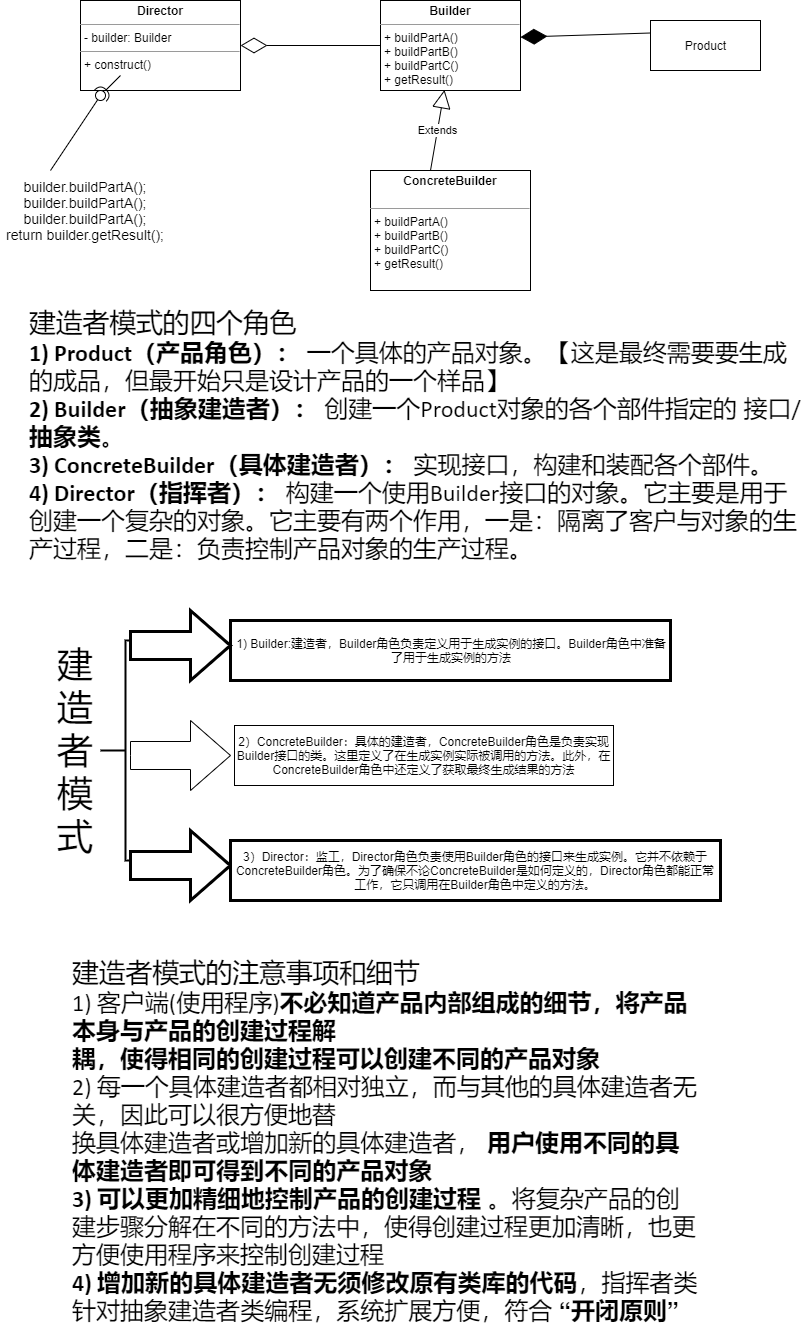

The diagram above was exported from draw.io. Its source (the exported page's mxGraphModel, read from the mxfile embedded in the PNG):
<mxGraphModel dx="1264" dy="632" grid="1" gridSize="10" guides="1" tooltips="1" connect="1" arrows="1" fold="1" page="1" pageScale="1" pageWidth="827" pageHeight="1169" math="0" shadow="0">
  <root>
    <mxCell id="0" />
    <mxCell id="1" parent="0" />
    <mxCell id="oyfsqLhb38O58_x8yrJC-1" value="&lt;p style=&quot;margin: 0px ; margin-top: 4px ; text-align: center&quot;&gt;&lt;b&gt;Builder&lt;/b&gt;&lt;/p&gt;&lt;hr size=&quot;1&quot;&gt;&lt;p style=&quot;margin: 0px ; margin-left: 4px&quot;&gt;&lt;/p&gt;&lt;p style=&quot;margin: 0px ; margin-left: 4px&quot;&gt;+ buildPartA()&lt;/p&gt;&lt;p style=&quot;margin: 0px ; margin-left: 4px&quot;&gt;+ buildPartB()&lt;br&gt;&lt;/p&gt;&lt;p style=&quot;margin: 0px ; margin-left: 4px&quot;&gt;+ buildPartC()&lt;br&gt;&lt;/p&gt;&lt;p style=&quot;margin: 0px ; margin-left: 4px&quot;&gt;+ getResult()&lt;br&gt;&lt;/p&gt;" style="verticalAlign=top;align=left;overflow=fill;fontSize=12;fontFamily=Helvetica;html=1;" vertex="1" parent="1">
      <mxGeometry x="410" y="40" width="140" height="90" as="geometry" />
    </mxCell>
    <mxCell id="oyfsqLhb38O58_x8yrJC-2" value="Product" style="html=1;" vertex="1" parent="1">
      <mxGeometry x="680" y="60" width="110" height="50" as="geometry" />
    </mxCell>
    <mxCell id="oyfsqLhb38O58_x8yrJC-3" value="&lt;p style=&quot;margin: 0px ; margin-top: 4px ; text-align: center&quot;&gt;&lt;b&gt;Director&lt;/b&gt;&lt;/p&gt;&lt;hr size=&quot;1&quot;&gt;&lt;p style=&quot;margin: 0px ; margin-left: 4px&quot;&gt;- builder: Builder&lt;/p&gt;&lt;hr size=&quot;1&quot;&gt;&lt;p style=&quot;margin: 0px ; margin-left: 4px&quot;&gt;+ construct()&lt;/p&gt;" style="verticalAlign=top;align=left;overflow=fill;fontSize=12;fontFamily=Helvetica;html=1;" vertex="1" parent="1">
      <mxGeometry x="110" y="40" width="160" height="90" as="geometry" />
    </mxCell>
    <mxCell id="oyfsqLhb38O58_x8yrJC-4" value="&lt;p style=&quot;margin: 0px ; margin-top: 4px ; text-align: center&quot;&gt;&lt;b&gt;ConcreteBuilder&lt;/b&gt;&lt;/p&gt;&lt;p style=&quot;margin: 0px ; margin-left: 4px&quot;&gt;&lt;br&gt;&lt;/p&gt;&lt;hr size=&quot;1&quot;&gt;&lt;p style=&quot;margin: 0px 0px 0px 4px&quot;&gt;+ buildPartA()&lt;/p&gt;&lt;p style=&quot;margin: 0px 0px 0px 4px&quot;&gt;+ buildPartB()&lt;br&gt;&lt;/p&gt;&lt;p style=&quot;margin: 0px 0px 0px 4px&quot;&gt;+ buildPartC()&lt;br&gt;&lt;/p&gt;&lt;p style=&quot;margin: 0px 0px 0px 4px&quot;&gt;+ getResult()&lt;/p&gt;" style="verticalAlign=top;align=left;overflow=fill;fontSize=12;fontFamily=Helvetica;html=1;" vertex="1" parent="1">
      <mxGeometry x="400" y="210" width="160" height="120" as="geometry" />
    </mxCell>
    <mxCell id="oyfsqLhb38O58_x8yrJC-5" value="" style="rounded=0;orthogonalLoop=1;jettySize=auto;html=1;endArrow=none;endFill=0;sketch=0;sourcePerimeterSpacing=0;targetPerimeterSpacing=0;" edge="1" target="oyfsqLhb38O58_x8yrJC-7" parent="1">
      <mxGeometry relative="1" as="geometry">
        <mxPoint x="80" y="210" as="sourcePoint" />
      </mxGeometry>
    </mxCell>
    <mxCell id="oyfsqLhb38O58_x8yrJC-6" value="" style="rounded=0;orthogonalLoop=1;jettySize=auto;html=1;endArrow=halfCircle;endFill=0;entryX=0.5;entryY=0.5;endSize=6;strokeWidth=1;sketch=0;" edge="1" target="oyfsqLhb38O58_x8yrJC-7" parent="1">
      <mxGeometry relative="1" as="geometry">
        <mxPoint x="150" y="115" as="sourcePoint" />
      </mxGeometry>
    </mxCell>
    <mxCell id="oyfsqLhb38O58_x8yrJC-7" value="" style="ellipse;whiteSpace=wrap;html=1;align=center;aspect=fixed;resizable=0;points=[];outlineConnect=0;sketch=0;" vertex="1" parent="1">
      <mxGeometry x="125" y="130" width="10" height="10" as="geometry" />
    </mxCell>
    <mxCell id="oyfsqLhb38O58_x8yrJC-9" value="&lt;font style=&quot;font-size: 14px&quot;&gt;builder.buildPartA();&lt;br&gt;builder.buildPartA();&lt;br&gt;builder.buildPartA();&lt;br&gt;return builder.getResult();&lt;/font&gt;" style="text;html=1;strokeColor=none;fillColor=none;align=center;verticalAlign=middle;whiteSpace=wrap;rounded=0;" vertex="1" parent="1">
      <mxGeometry x="30" y="220" width="170" height="60" as="geometry" />
    </mxCell>
    <mxCell id="oyfsqLhb38O58_x8yrJC-10" value="" style="endArrow=diamondThin;endFill=0;endSize=24;html=1;rounded=0;entryX=1;entryY=0.5;entryDx=0;entryDy=0;exitX=0;exitY=0.5;exitDx=0;exitDy=0;" edge="1" parent="1" source="oyfsqLhb38O58_x8yrJC-1" target="oyfsqLhb38O58_x8yrJC-3">
      <mxGeometry width="160" relative="1" as="geometry">
        <mxPoint x="280" y="-30" as="sourcePoint" />
        <mxPoint x="440" y="-30" as="targetPoint" />
      </mxGeometry>
    </mxCell>
    <mxCell id="oyfsqLhb38O58_x8yrJC-12" value="" style="endArrow=diamondThin;endFill=1;endSize=24;html=1;rounded=0;exitX=0;exitY=0.25;exitDx=0;exitDy=0;entryX=1;entryY=0.407;entryDx=0;entryDy=0;entryPerimeter=0;" edge="1" parent="1" source="oyfsqLhb38O58_x8yrJC-2" target="oyfsqLhb38O58_x8yrJC-1">
      <mxGeometry width="160" relative="1" as="geometry">
        <mxPoint x="400" y="84.5" as="sourcePoint" />
        <mxPoint x="560" y="84.5" as="targetPoint" />
      </mxGeometry>
    </mxCell>
    <mxCell id="oyfsqLhb38O58_x8yrJC-13" value="Extends" style="endArrow=block;endSize=16;endFill=0;html=1;rounded=0;entryX=0.457;entryY=0.993;entryDx=0;entryDy=0;entryPerimeter=0;" edge="1" parent="1" target="oyfsqLhb38O58_x8yrJC-1">
      <mxGeometry width="160" relative="1" as="geometry">
        <mxPoint x="460" y="210" as="sourcePoint" />
        <mxPoint x="620" y="210" as="targetPoint" />
      </mxGeometry>
    </mxCell>
    <mxCell id="oyfsqLhb38O58_x8yrJC-16" value="&lt;div&gt;&lt;span style=&quot;font-size: 20.04pt ; color: rgb(0 , 0 , 0)&quot;&gt;建造者模式的四个角色&lt;br&gt;&lt;/span&gt;&lt;/div&gt;&lt;div&gt;&lt;span style=&quot;font-size: 18pt ; font-family: &amp;#34;calibri&amp;#34; , &amp;#34;bold&amp;#34; ; color: rgb(0 , 0 , 0) ; font-weight: bold&quot;&gt;1) Product&lt;/span&gt;&lt;span style=&quot;font-size: 18pt ; color: rgb(0 , 0 , 0) ; font-weight: bold&quot;&gt;（产品角色）： &lt;/span&gt;&lt;span style=&quot;font-size: 18pt ; color: rgb(0 , 0 , 0)&quot;&gt;一个具体的产品对象。【这是最终需要要生成的成品，但最开始只是设计产品的一个样品】&lt;br&gt;&lt;/span&gt;&lt;/div&gt;&lt;div&gt;&lt;span style=&quot;font-size: 18pt ; font-family: &amp;#34;calibri&amp;#34; , &amp;#34;bold&amp;#34; ; color: rgb(0 , 0 , 0) ; font-weight: bold&quot;&gt;2) Builder&lt;/span&gt;&lt;span style=&quot;font-size: 18pt ; color: rgb(0 , 0 , 0) ; font-weight: bold&quot;&gt;（抽象建造者）： &lt;/span&gt;&lt;span style=&quot;font-size: 18pt ; color: rgb(0 , 0 , 0)&quot;&gt;创建一个&lt;/span&gt;&lt;span style=&quot;font-size: 18pt ; font-family: &amp;#34;calibri&amp;#34; ; color: rgb(0 , 0 , 0)&quot;&gt;Product&lt;/span&gt;&lt;span style=&quot;font-size: 18pt ; color: rgb(0 , 0 , 0)&quot;&gt;对象的各个部件指定的 接口&lt;/span&gt;&lt;span style=&quot;font-size: 18pt ; font-family: &amp;#34;calibri&amp;#34; ; color: rgb(0 , 0 , 0)&quot;&gt;/&lt;/span&gt;&lt;span style=&quot;font-size: 18pt ; color: rgb(0 , 0 , 0) ; font-weight: bold&quot;&gt;抽象类&lt;/span&gt;&lt;span style=&quot;font-size: 18pt ; color: rgb(0 , 0 , 0)&quot;&gt;。&lt;br&gt;&lt;/span&gt;&lt;/div&gt;&lt;div&gt;&lt;span style=&quot;font-size: 18.02pt ; font-family: &amp;#34;calibri&amp;#34; , &amp;#34;bold&amp;#34; ; color: rgb(0 , 0 , 0) ; font-weight: bold&quot;&gt;3) ConcreteBuilder&lt;/span&gt;&lt;span style=&quot;font-size: 18.02pt ; color: rgb(0 , 0 , 0) ; font-weight: bold&quot;&gt;（具体建造者）： &lt;/span&gt;&lt;span style=&quot;font-size: 18.02pt ; color: rgb(0 , 0 , 0)&quot;&gt;实现接口，构建和装配各个部件。&lt;br&gt;&lt;/span&gt;&lt;/div&gt;&lt;div&gt;&lt;span style=&quot;font-size: 18pt ; font-family: &amp;#34;calibri&amp;#34; , &amp;#34;bold&amp;#34; ; color: rgb(0 , 0 , 0) ; font-weight: bold&quot;&gt;4) Director&lt;/span&gt;&lt;span style=&quot;font-size: 18pt ; color: rgb(0 , 0 , 0) ; font-weight: bold&quot;&gt;（指挥者）： &lt;/span&gt;&lt;span style=&quot;font-size: 18pt ; color: rgb(0 , 0 , 0)&quot;&gt;构建一个使用&lt;/span&gt;&lt;span style=&quot;font-size: 18pt ; font-family: &amp;#34;calibri&amp;#34; ; color: rgb(0 , 0 , 0)&quot;&gt;Builder&lt;/span&gt;&lt;span style=&quot;font-size: 18pt ; color: rgb(0 , 0 , 0)&quot;&gt;接口的对象。它主要是用于创建一个&lt;/span&gt;&lt;span style=&quot;font-size: 18pt&quot;&gt;复杂的对象。它主要有两个作用，一是：隔离了客户与对象的生产过程，二是：&lt;/span&gt;&lt;span style=&quot;font-size: 18pt&quot;&gt;负责控制产品对象的生产过程。&lt;/span&gt;&lt;/div&gt;" style="text;whiteSpace=wrap;html=1;" vertex="1" parent="1">
      <mxGeometry x="57" y="340" width="780" height="250" as="geometry" />
    </mxCell>
    <mxCell id="oyfsqLhb38O58_x8yrJC-17" value="" style="strokeWidth=2;html=1;shape=mxgraph.flowchart.annotation_2;align=left;labelPosition=right;pointerEvents=1;" vertex="1" parent="1">
      <mxGeometry x="130" y="680" width="50" height="220" as="geometry" />
    </mxCell>
    <mxCell id="oyfsqLhb38O58_x8yrJC-18" value="&lt;div style=&quot;text-align: center&quot;&gt;1) Builder:建造者，Builder角色负责定义用于生成实例的接口。Builder角色中准备了用于生成实例的方法&lt;/div&gt;" style="rounded=0;whiteSpace=wrap;html=1;pointerEvents=1;strokeWidth=3;align=left;" vertex="1" parent="1">
      <mxGeometry x="260" y="660" width="440" height="60" as="geometry" />
    </mxCell>
    <mxCell id="oyfsqLhb38O58_x8yrJC-19" value="" style="html=1;shadow=0;dashed=0;align=center;verticalAlign=middle;shape=mxgraph.arrows2.arrow;dy=0.6;dx=40;notch=0;pointerEvents=1;strokeWidth=3;" vertex="1" parent="1">
      <mxGeometry x="160" y="870" width="100" height="70" as="geometry" />
    </mxCell>
    <mxCell id="oyfsqLhb38O58_x8yrJC-20" value="" style="html=1;shadow=0;dashed=0;align=center;verticalAlign=middle;shape=mxgraph.arrows2.arrow;dy=0.6;dx=40;notch=0;pointerEvents=1;strokeWidth=3;" vertex="1" parent="1">
      <mxGeometry x="160" y="650" width="100" height="70" as="geometry" />
    </mxCell>
    <mxCell id="oyfsqLhb38O58_x8yrJC-21" value="3）Director：监工，Director角色负责使用Builder角色的接口来生成实例。它并不依赖于ConcreteBuilder角色。为了确保不论ConcreteBuilder是如何定义的，Director角色都能正常工作，它只调用在Builder角色中定义的方法。" style="whiteSpace=wrap;html=1;shadow=0;dashed=0;strokeWidth=3;" vertex="1" parent="1">
      <mxGeometry x="260" y="880" width="490" height="60" as="geometry" />
    </mxCell>
    <mxCell id="oyfsqLhb38O58_x8yrJC-22" value="" style="html=1;shadow=0;dashed=0;align=center;verticalAlign=middle;shape=mxgraph.arrows2.arrow;dy=0.6;dx=40;notch=0;" vertex="1" parent="1">
      <mxGeometry x="160" y="760" width="100" height="70" as="geometry" />
    </mxCell>
    <mxCell id="oyfsqLhb38O58_x8yrJC-23" value="2）ConcreteBuilder：具体的建造者，ConcreteBuilder角色是负责实现Builder接口的类。这里定义了在生成实例实际被调用的方法。此外，在ConcreteBuilder角色中还定义了获取最终生成结果的方法" style="whiteSpace=wrap;html=1;shadow=0;dashed=0;" vertex="1" parent="1">
      <mxGeometry x="264" y="765" width="379" height="60" as="geometry" />
    </mxCell>
    <mxCell id="oyfsqLhb38O58_x8yrJC-24" value="&lt;font style=&quot;font-size: 36px&quot;&gt;建造者模式&lt;/font&gt;" style="text;html=1;strokeColor=none;fillColor=none;align=center;verticalAlign=middle;whiteSpace=wrap;rounded=0;pointerEvents=1;" vertex="1" parent="1">
      <mxGeometry x="70" y="775" width="70" height="30" as="geometry" />
    </mxCell>
    <mxCell id="oyfsqLhb38O58_x8yrJC-25" value="&lt;div&gt;&lt;span style=&quot;font-size: 20.04pt ; color: rgb(0 , 0 , 0)&quot;&gt;建造者模式的注意事项和细节&lt;br&gt;&lt;/span&gt;&lt;/div&gt;&lt;div&gt;&lt;span style=&quot;font-size: 18pt ; font-family: &amp;#34;calibri&amp;#34; ; color: rgb(0 , 0 , 0)&quot;&gt;1) &lt;/span&gt;&lt;span style=&quot;font-size: 18pt ; color: rgb(0 , 0 , 0)&quot;&gt;客户端&lt;/span&gt;&lt;span style=&quot;font-size: 18pt ; font-family: &amp;#34;calibri&amp;#34; ; color: rgb(0 , 0 , 0)&quot;&gt;(&lt;/span&gt;&lt;span style=&quot;font-size: 18pt ; color: rgb(0 , 0 , 0)&quot;&gt;使用程序&lt;/span&gt;&lt;span style=&quot;font-size: 18pt ; font-family: &amp;#34;calibri&amp;#34; ; color: rgb(0 , 0 , 0)&quot;&gt;)&lt;/span&gt;&lt;span style=&quot;font-size: 18pt ; color: rgb(0 , 0 , 0) ; font-weight: bold&quot;&gt;不必知道产品内部组成的细节，将产品本身与产品的创建过程解&lt;br&gt;&lt;/span&gt;&lt;/div&gt;&lt;div&gt;&lt;span style=&quot;font-size: 18pt ; color: rgb(0 , 0 , 0) ; font-weight: bold&quot;&gt;耦，使得相同的创建过程可以创建不同的产品对象&lt;br&gt;&lt;/span&gt;&lt;/div&gt;&lt;div&gt;&lt;span style=&quot;font-size: 18pt ; font-family: &amp;#34;calibri&amp;#34; ; color: rgb(0 , 0 , 0)&quot;&gt;2) &lt;/span&gt;&lt;span style=&quot;font-size: 18pt ; color: rgb(0 , 0 , 0)&quot;&gt;每一个具体建造者都相对独立，而与其他的具体建造者无关，因此可以很方便地替&lt;br&gt;&lt;/span&gt;&lt;/div&gt;&lt;div&gt;&lt;span style=&quot;font-size: 18.02pt ; color: rgb(0 , 0 , 0)&quot;&gt;换具体建造者或增加新的具体建造者， &lt;/span&gt;&lt;span style=&quot;font-size: 18.02pt ; color: rgb(0 , 0 , 0) ; font-weight: bold&quot;&gt;用户使用不同的具体建造者即可得到不同&lt;/span&gt;&lt;span style=&quot;font-size: 18pt ; font-weight: bold&quot;&gt;的产品对象&lt;/span&gt;&lt;/div&gt;&lt;div&gt;&lt;span style=&quot;font-size: 18pt ; font-family: &amp;#34;calibri&amp;#34; , &amp;#34;bold&amp;#34; ; color: rgb(0 , 0 , 0) ; font-weight: bold&quot;&gt;3) &lt;/span&gt;&lt;span style=&quot;font-size: 18pt ; color: rgb(0 , 0 , 0) ; font-weight: bold&quot;&gt;可以更加精细地控制产品的创建过程 &lt;/span&gt;&lt;span style=&quot;font-size: 18pt ; color: rgb(0 , 0 , 0)&quot;&gt;。将复杂产品的创建步骤分解在不同的方法&lt;/span&gt;&lt;span style=&quot;font-size: 18pt&quot;&gt;中，使得创建过程更加清晰，也更方便使用程序来控制创建过程&lt;/span&gt;&lt;/div&gt;&lt;div&gt;&lt;span style=&quot;font-size: 18.02pt ; font-family: &amp;#34;calibri&amp;#34; , &amp;#34;bold&amp;#34; ; color: rgb(0 , 0 , 0) ; font-weight: bold&quot;&gt;4) &lt;/span&gt;&lt;span style=&quot;font-size: 18.02pt ; color: rgb(0 , 0 , 0) ; font-weight: bold&quot;&gt;增加新的具体建造者无须修改原有类库的代码&lt;/span&gt;&lt;span style=&quot;font-size: 18.02pt ; color: rgb(0 , 0 , 0)&quot;&gt;，指挥者类针对抽象建造者类编程，&lt;/span&gt;&lt;span style=&quot;font-size: 18pt&quot;&gt;系统扩展方便，符合 &lt;/span&gt;&lt;span style=&quot;font-size: 18pt ; font-weight: bold&quot;&gt;“开闭原则”&lt;/span&gt;&lt;/div&gt;" style="text;whiteSpace=wrap;html=1;" vertex="1" parent="1">
      <mxGeometry x="100" y="990" width="630" height="320" as="geometry" />
    </mxCell>
  </root>
</mxGraphModel>